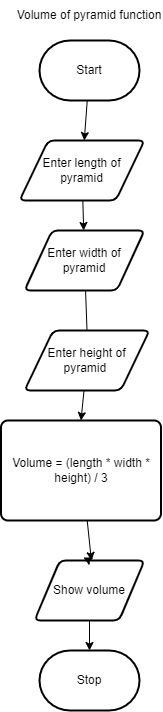

The diagram above was exported from draw.io. Its source (the exported page's mxGraphModel, read from the mxfile embedded in the PNG):
<mxGraphModel dx="520" dy="475" grid="1" gridSize="10" guides="1" tooltips="1" connect="1" arrows="1" fold="1" page="1" pageScale="1" pageWidth="850" pageHeight="1100" math="0" shadow="0">
  <root>
    <mxCell id="0" />
    <mxCell id="1" parent="0" />
    <mxCell id="7" style="edgeStyle=none;html=1;" parent="1" source="2" target="3" edge="1">
      <mxGeometry relative="1" as="geometry" />
    </mxCell>
    <mxCell id="2" value="Start" style="strokeWidth=2;html=1;shape=mxgraph.flowchart.terminator;whiteSpace=wrap;" parent="1" vertex="1">
      <mxGeometry x="300" y="260" width="100" height="60" as="geometry" />
    </mxCell>
    <mxCell id="8" style="edgeStyle=none;html=1;" parent="1" source="3" target="11" edge="1">
      <mxGeometry relative="1" as="geometry" />
    </mxCell>
    <mxCell id="3" value="Enter length of pyramid" style="shape=parallelogram;html=1;strokeWidth=2;perimeter=parallelogramPerimeter;whiteSpace=wrap;rounded=1;arcSize=12;size=0.23;" parent="1" vertex="1">
      <mxGeometry x="280" y="360" width="125" height="60" as="geometry" />
    </mxCell>
    <mxCell id="9" style="edgeStyle=none;html=1;" parent="1" edge="1">
      <mxGeometry relative="1" as="geometry">
        <mxPoint x="347.70833333333337" y="740" as="sourcePoint" />
        <mxPoint x="351.875" y="780" as="targetPoint" />
      </mxGeometry>
    </mxCell>
    <mxCell id="4" value="Volume = (length * width * height) / 3" style="rounded=1;whiteSpace=wrap;html=1;absoluteArcSize=1;arcSize=14;strokeWidth=2;" parent="1" vertex="1">
      <mxGeometry x="261.5" y="640" width="160" height="100" as="geometry" />
    </mxCell>
    <mxCell id="10" style="edgeStyle=none;html=1;" parent="1" source="5" target="6" edge="1">
      <mxGeometry relative="1" as="geometry" />
    </mxCell>
    <mxCell id="5" value="Show volume" style="shape=parallelogram;html=1;strokeWidth=2;perimeter=parallelogramPerimeter;whiteSpace=wrap;rounded=1;arcSize=12;size=0.23;" parent="1" vertex="1">
      <mxGeometry x="295" y="780" width="110" height="60" as="geometry" />
    </mxCell>
    <mxCell id="6" value="Stop" style="strokeWidth=2;html=1;shape=mxgraph.flowchart.terminator;whiteSpace=wrap;" parent="1" vertex="1">
      <mxGeometry x="300" y="870" width="100" height="60" as="geometry" />
    </mxCell>
    <mxCell id="12" style="edgeStyle=none;html=1;entryX=0.5;entryY=0;entryDx=0;entryDy=0;startArrow=none;" parent="1" source="13" target="4" edge="1">
      <mxGeometry relative="1" as="geometry" />
    </mxCell>
    <mxCell id="11" value="Enter width of pyramid" style="shape=parallelogram;html=1;strokeWidth=2;perimeter=parallelogramPerimeter;whiteSpace=wrap;rounded=1;arcSize=12;size=0.23;" parent="1" vertex="1">
      <mxGeometry x="285" y="450" width="120" height="60" as="geometry" />
    </mxCell>
    <mxCell id="13" value="Enter height of pyramid&amp;nbsp;" style="shape=parallelogram;html=1;strokeWidth=2;perimeter=parallelogramPerimeter;whiteSpace=wrap;rounded=1;arcSize=12;size=0.23;" parent="1" vertex="1">
      <mxGeometry x="285" y="550" width="125" height="60" as="geometry" />
    </mxCell>
    <mxCell id="14" value="" style="edgeStyle=none;html=1;entryX=0.5;entryY=0;entryDx=0;entryDy=0;endArrow=none;" parent="1" source="11" target="13" edge="1">
      <mxGeometry relative="1" as="geometry">
        <mxPoint x="344.6590909090909" y="510" as="sourcePoint" />
        <mxPoint x="342.5" y="700" as="targetPoint" />
      </mxGeometry>
    </mxCell>
    <mxCell id="15" value="Volume of pyramid function" style="text;html=1;strokeColor=none;fillColor=none;align=center;verticalAlign=middle;whiteSpace=wrap;rounded=0;" vertex="1" parent="1">
      <mxGeometry x="275.5" y="220" width="147.5" height="30" as="geometry" />
    </mxCell>
    <mxCell id="17" style="edgeStyle=none;html=1;exitX=0.5;exitY=0;exitDx=0;exitDy=0;entryX=0.445;entryY=-0.05;entryDx=0;entryDy=0;entryPerimeter=0;" edge="1" parent="1" source="5" target="5">
      <mxGeometry relative="1" as="geometry" />
    </mxCell>
  </root>
</mxGraphModel>